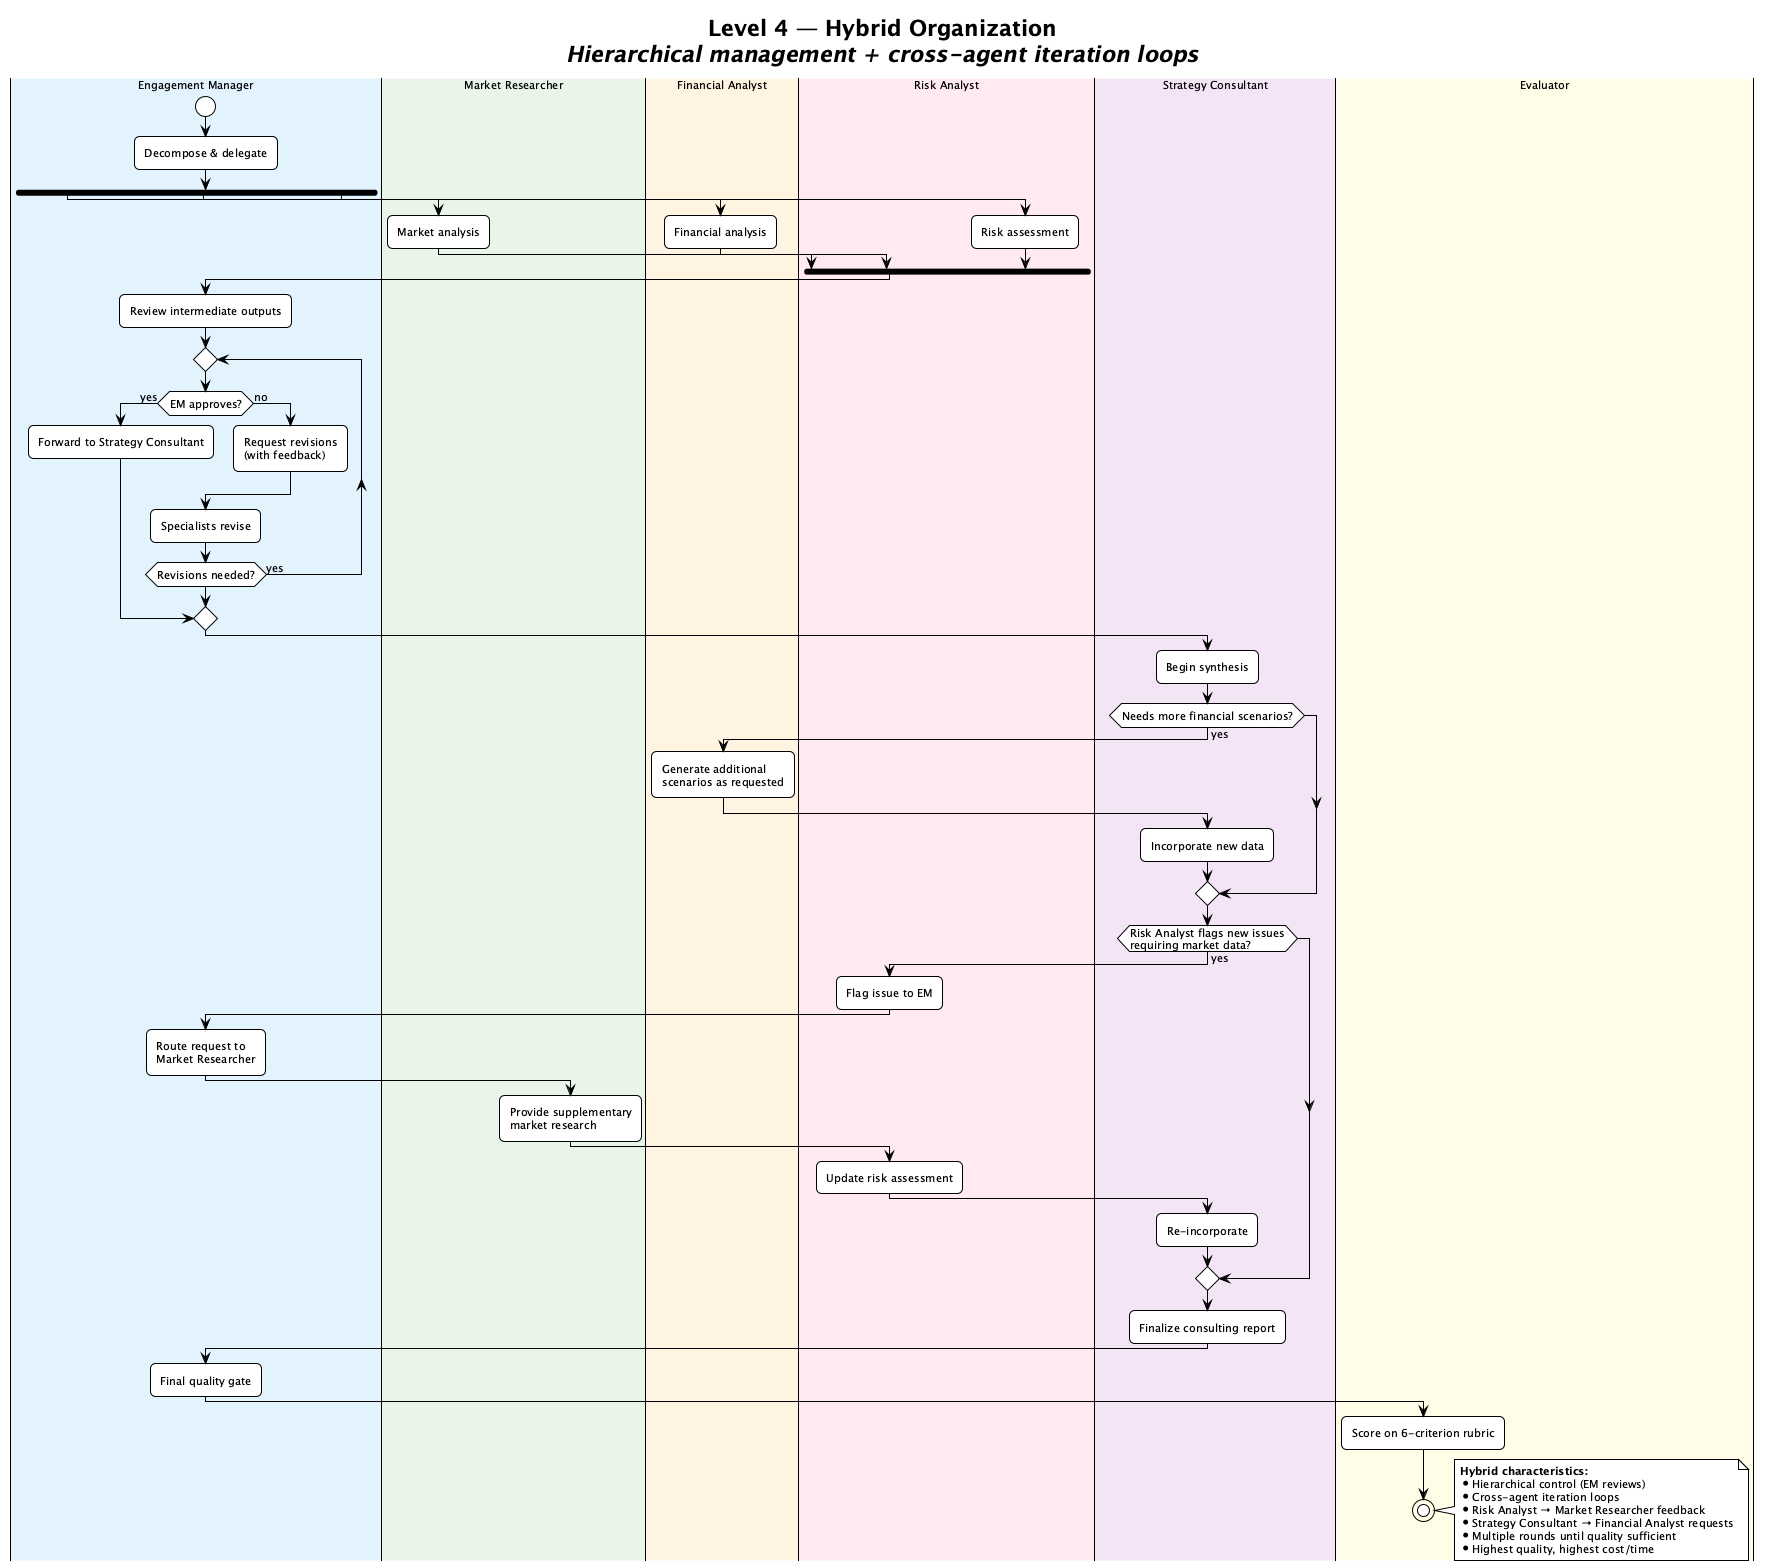

The diagram above was rendered by PlantUML. Its source (embedded in the PNG):
@startuml level4_hybrid
!theme plain
skinparam backgroundColor #FEFEFE
skinparam defaultFontName "Segoe UI"
skinparam defaultFontSize 11
skinparam shadowing false
skinparam roundCorner 10

title **Level 4 — Hybrid Organization**\n//Hierarchical management + cross-agent iteration loops//

|#E3F2FD|Engagement Manager|
start
:Decompose & delegate;

fork
  |#E8F5E9|Market Researcher|
  :Market analysis;
fork again
  |#FFF3E0|Financial Analyst|
  :Financial analysis;
fork again
  |#FFEBEE|Risk Analyst|
  :Risk assessment;
end fork

|#E3F2FD|Engagement Manager|
:Review intermediate outputs;

repeat
  if (EM approves?) then (yes)
    :Forward to Strategy Consultant;
    break
  else (no)
    :Request revisions\n(with feedback);
  endif
  :Specialists revise;
repeat while (Revisions needed?) is (yes)

|#F3E5F5|Strategy Consultant|
:Begin synthesis;

if (Needs more financial scenarios?) then (yes)
  |#FFF3E0|Financial Analyst|
  :Generate additional\nscenarios as requested;
  |#F3E5F5|Strategy Consultant|
  :Incorporate new data;
endif

if (Risk Analyst flags new issues\nrequiring market data?) then (yes)
  |#FFEBEE|Risk Analyst|
  :Flag issue to EM;
  |#E3F2FD|Engagement Manager|
  :Route request to\nMarket Researcher;
  |#E8F5E9|Market Researcher|
  :Provide supplementary\nmarket research;
  |#FFEBEE|Risk Analyst|
  :Update risk assessment;
  |#F3E5F5|Strategy Consultant|
  :Re-incorporate;
endif

|#F3E5F5|Strategy Consultant|
:Finalize consulting report;

|#E3F2FD|Engagement Manager|
:Final quality gate;

|#FFFDE7|Evaluator|
:Score on 6-criterion rubric;
stop

note right
  **Hybrid characteristics:**
  * Hierarchical control (EM reviews)
  * Cross-agent iteration loops
  * Risk Analyst → Market Researcher feedback
  * Strategy Consultant → Financial Analyst requests
  * Multiple rounds until quality sufficient
  * Highest quality, highest cost/time
end note

@enduml